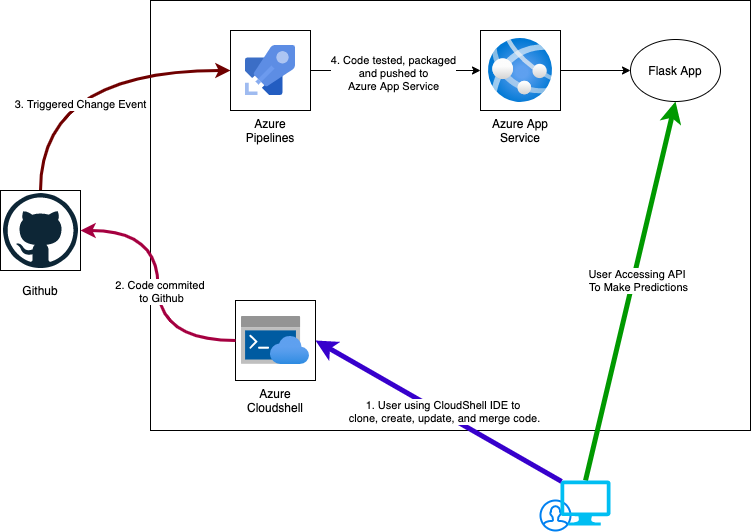

The diagram above was exported from draw.io. Its source (the exported page's mxGraphModel, read from the mxfile embedded in the PNG):
<mxGraphModel dx="1010" dy="600" grid="1" gridSize="10" guides="1" tooltips="1" connect="1" arrows="1" fold="1" page="1" pageScale="1" pageWidth="850" pageHeight="1100" background="#FFFFFF" math="0" shadow="0">
  <root>
    <mxCell id="0" />
    <mxCell id="1" parent="0" />
    <mxCell id="25" value="" style="rounded=0;whiteSpace=wrap;html=1;" parent="1" vertex="1">
      <mxGeometry x="340" y="20" width="600" height="430" as="geometry" />
    </mxCell>
    <mxCell id="19" style="edgeStyle=orthogonalEdgeStyle;rounded=0;orthogonalLoop=1;jettySize=auto;html=1;exitX=0.5;exitY=0;exitDx=0;exitDy=0;entryX=0;entryY=0.5;entryDx=0;entryDy=0;curved=1;strokeColor=#6F0000;strokeWidth=3;fillColor=#a20025;" parent="1" source="2" target="11" edge="1">
      <mxGeometry relative="1" as="geometry" />
    </mxCell>
    <mxCell id="23" value="3. Triggered Change Event" style="edgeLabel;html=1;align=center;verticalAlign=middle;resizable=0;points=[];" parent="19" vertex="1" connectable="0">
      <mxGeometry x="0.0258" y="-33" relative="1" as="geometry">
        <mxPoint as="offset" />
      </mxGeometry>
    </mxCell>
    <mxCell id="11" value="" style="whiteSpace=wrap;html=1;aspect=fixed;" parent="1" vertex="1">
      <mxGeometry x="420" y="50" width="80" height="80" as="geometry" />
    </mxCell>
    <mxCell id="10" value="" style="aspect=fixed;html=1;points=[];align=center;image;fontSize=12;image=img/lib/mscae/Azure_Pipelines.svg;" parent="1" vertex="1">
      <mxGeometry x="435" y="65" width="50" height="50" as="geometry" />
    </mxCell>
    <mxCell id="12" value="Azure Pipelines" style="text;html=1;strokeColor=none;fillColor=none;align=center;verticalAlign=middle;whiteSpace=wrap;rounded=0;" parent="1" vertex="1">
      <mxGeometry x="440" y="140" width="40" height="20" as="geometry" />
    </mxCell>
    <mxCell id="16" value="" style="endArrow=classic;html=1;entryX=0;entryY=0.5;entryDx=0;entryDy=0;exitX=1;exitY=0.5;exitDx=0;exitDy=0;" parent="1" source="11" target="14" edge="1">
      <mxGeometry width="50" height="50" relative="1" as="geometry">
        <mxPoint x="445" y="300" as="sourcePoint" />
        <mxPoint x="495" y="250" as="targetPoint" />
      </mxGeometry>
    </mxCell>
    <mxCell id="32" value="4. Code tested, packaged&lt;br&gt;and pushed to&lt;br&gt;Azure App Service" style="edgeLabel;html=1;align=center;verticalAlign=middle;resizable=0;points=[];" parent="16" vertex="1" connectable="0">
      <mxGeometry x="-0.04" y="-2" relative="1" as="geometry">
        <mxPoint as="offset" />
      </mxGeometry>
    </mxCell>
    <mxCell id="17" value="Flask App" style="ellipse;whiteSpace=wrap;html=1;" parent="1" vertex="1">
      <mxGeometry x="820" y="59" width="90" height="62" as="geometry" />
    </mxCell>
    <mxCell id="18" value="" style="endArrow=classic;html=1;entryX=0;entryY=0.5;entryDx=0;entryDy=0;exitX=1;exitY=0.5;exitDx=0;exitDy=0;" parent="1" source="14" target="17" edge="1">
      <mxGeometry width="50" height="50" relative="1" as="geometry">
        <mxPoint x="530" y="310" as="sourcePoint" />
        <mxPoint x="580" y="260" as="targetPoint" />
      </mxGeometry>
    </mxCell>
    <mxCell id="20" value="" style="group" parent="1" vertex="1" connectable="0">
      <mxGeometry x="190" y="210" width="80" height="110" as="geometry" />
    </mxCell>
    <mxCell id="2" value="Github" style="whiteSpace=wrap;html=1;aspect=fixed;" parent="20" vertex="1">
      <mxGeometry width="80" height="80" as="geometry" />
    </mxCell>
    <mxCell id="3" value="" style="dashed=0;outlineConnect=0;html=1;align=center;labelPosition=center;verticalLabelPosition=bottom;verticalAlign=top;shape=mxgraph.weblogos.github" parent="20" vertex="1">
      <mxGeometry x="2.5" y="2.5" width="75" height="75" as="geometry" />
    </mxCell>
    <mxCell id="4" value="Github" style="text;html=1;strokeColor=none;fillColor=none;align=center;verticalAlign=middle;whiteSpace=wrap;rounded=0;" parent="20" vertex="1">
      <mxGeometry x="20" y="90" width="40" height="20" as="geometry" />
    </mxCell>
    <mxCell id="21" value="" style="group" parent="1" vertex="1" connectable="0">
      <mxGeometry x="425" y="320" width="80" height="110" as="geometry" />
    </mxCell>
    <mxCell id="6" value="" style="whiteSpace=wrap;html=1;aspect=fixed;" parent="21" vertex="1">
      <mxGeometry width="80" height="80" as="geometry" />
    </mxCell>
    <mxCell id="5" value="" style="aspect=fixed;html=1;points=[];align=center;image;fontSize=12;image=img/lib/azure2/preview/Azure_Cloud_Shell.svg;" parent="21" vertex="1">
      <mxGeometry x="6" y="16" width="68" height="48" as="geometry" />
    </mxCell>
    <mxCell id="7" value="Azure Cloudshell" style="text;html=1;strokeColor=none;fillColor=none;align=center;verticalAlign=middle;whiteSpace=wrap;rounded=0;" parent="21" vertex="1">
      <mxGeometry x="20" y="90" width="40" height="20" as="geometry" />
    </mxCell>
    <mxCell id="22" style="edgeStyle=orthogonalEdgeStyle;curved=1;rounded=0;orthogonalLoop=1;jettySize=auto;html=1;exitX=0;exitY=0.5;exitDx=0;exitDy=0;entryX=1;entryY=0.5;entryDx=0;entryDy=0;strokeColor=#A50040;strokeWidth=3;fillColor=#d80073;" parent="1" source="6" target="2" edge="1">
      <mxGeometry relative="1" as="geometry" />
    </mxCell>
    <mxCell id="29" value="2. Code commited &lt;br&gt;to Github" style="edgeLabel;html=1;align=center;verticalAlign=middle;resizable=0;points=[];" parent="22" vertex="1" connectable="0">
      <mxGeometry x="0.6075" y="12" relative="1" as="geometry">
        <mxPoint x="28" y="48" as="offset" />
      </mxGeometry>
    </mxCell>
    <mxCell id="24" value="" style="html=1;verticalLabelPosition=bottom;align=center;labelBackgroundColor=#ffffff;verticalAlign=top;strokeWidth=2;strokeColor=#0080F0;shadow=0;dashed=0;shape=mxgraph.ios7.icons.user;" parent="1" vertex="1">
      <mxGeometry x="730" y="520" width="30" height="30" as="geometry" />
    </mxCell>
    <mxCell id="26" value="" style="endArrow=classic;html=1;entryX=0.5;entryY=1;entryDx=0;entryDy=0;exitX=0.5;exitY=0;exitDx=0;exitDy=0;exitPerimeter=0;strokeColor=#009900;strokeWidth=5;" parent="1" source="28" target="17" edge="1">
      <mxGeometry width="50" height="50" relative="1" as="geometry">
        <mxPoint x="530" y="310" as="sourcePoint" />
        <mxPoint x="580" y="260" as="targetPoint" />
      </mxGeometry>
    </mxCell>
    <mxCell id="27" value="User Accessing API &lt;br&gt;To Make Predictions" style="edgeLabel;html=1;align=center;verticalAlign=middle;resizable=0;points=[];" parent="26" vertex="1" connectable="0">
      <mxGeometry x="-0.2658" y="-1" relative="1" as="geometry">
        <mxPoint x="18.34" y="-61.54" as="offset" />
      </mxGeometry>
    </mxCell>
    <mxCell id="28" value="" style="verticalLabelPosition=bottom;html=1;verticalAlign=top;align=center;strokeColor=none;fillColor=#00BEF2;shape=mxgraph.azure.computer;pointerEvents=1;" parent="1" vertex="1">
      <mxGeometry x="750" y="500" width="50" height="45" as="geometry" />
    </mxCell>
    <mxCell id="30" value="" style="endArrow=classic;html=1;strokeColor=#3700CC;strokeWidth=5;exitX=0.02;exitY=0.02;exitDx=0;exitDy=0;exitPerimeter=0;entryX=1;entryY=0.5;entryDx=0;entryDy=0;fillColor=#6a00ff;" parent="1" source="28" target="6" edge="1">
      <mxGeometry width="50" height="50" relative="1" as="geometry">
        <mxPoint x="530" y="300" as="sourcePoint" />
        <mxPoint x="580" y="250" as="targetPoint" />
      </mxGeometry>
    </mxCell>
    <mxCell id="31" value="1. User using CloudShell IDE to &lt;br&gt;clone, create, update, and merge code." style="edgeLabel;html=1;align=center;verticalAlign=middle;resizable=0;points=[];" parent="30" vertex="1" connectable="0">
      <mxGeometry x="-0.4228" y="2" relative="1" as="geometry">
        <mxPoint x="-45.85" y="-31.88" as="offset" />
      </mxGeometry>
    </mxCell>
    <mxCell id="33" value="" style="group" parent="1" vertex="1" connectable="0">
      <mxGeometry x="670" y="50" width="80" height="110" as="geometry" />
    </mxCell>
    <mxCell id="14" value="" style="whiteSpace=wrap;html=1;aspect=fixed;" parent="33" vertex="1">
      <mxGeometry width="80" height="80" as="geometry" />
    </mxCell>
    <mxCell id="13" value="" style="aspect=fixed;html=1;points=[];align=center;image;fontSize=12;image=img/lib/azure2/app_services/App_Services.svg;" parent="33" vertex="1">
      <mxGeometry x="8" y="8" width="64" height="64" as="geometry" />
    </mxCell>
    <mxCell id="15" value="Azure App Service" style="text;html=1;strokeColor=none;fillColor=none;align=center;verticalAlign=middle;whiteSpace=wrap;rounded=0;" parent="33" vertex="1">
      <mxGeometry x="10" y="90" width="60" height="20" as="geometry" />
    </mxCell>
  </root>
</mxGraphModel>